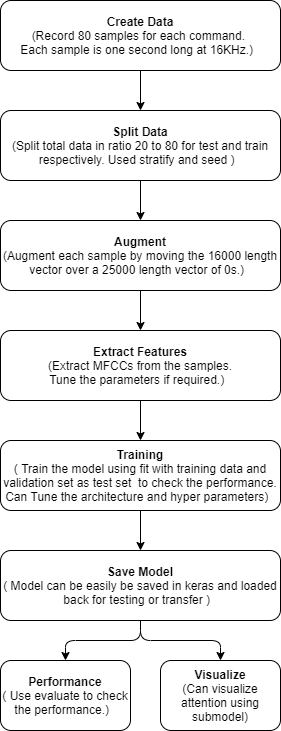

The diagram above was exported from draw.io. Its source (the exported page's mxGraphModel, read from the mxfile embedded in the PNG):
<mxGraphModel dx="1422" dy="783" grid="0" gridSize="10" guides="1" tooltips="1" connect="1" arrows="1" fold="1" page="1" pageScale="1" pageWidth="827" pageHeight="1169" math="0" shadow="0">
  <root>
    <mxCell id="0" />
    <mxCell id="1" parent="0" />
    <mxCell id="aL8--KXOXz15m5lunQ7n-1" value="&lt;b&gt;Create Data&lt;/b&gt;&lt;br&gt;(Record 80 samples for each command. &lt;br&gt;Each sample is one second long at 16KHz.)&amp;nbsp;&amp;nbsp;" style="rounded=1;whiteSpace=wrap;html=1;" parent="1" vertex="1">
      <mxGeometry x="150" y="40" width="280" height="70" as="geometry" />
    </mxCell>
    <mxCell id="aL8--KXOXz15m5lunQ7n-12" value="" style="edgeStyle=orthogonalEdgeStyle;rounded=0;orthogonalLoop=1;jettySize=auto;html=1;" parent="1" source="aL8--KXOXz15m5lunQ7n-5" target="aL8--KXOXz15m5lunQ7n-7" edge="1">
      <mxGeometry relative="1" as="geometry" />
    </mxCell>
    <mxCell id="aL8--KXOXz15m5lunQ7n-5" value="&lt;b&gt;Augment&lt;/b&gt;&lt;br&gt;(Augment each sample by moving the 16000 length vector over a 25000 length vector of 0s.)&amp;nbsp;&amp;nbsp;" style="rounded=1;whiteSpace=wrap;html=1;" parent="1" vertex="1">
      <mxGeometry x="150" y="260" width="280" height="70" as="geometry" />
    </mxCell>
    <mxCell id="aL8--KXOXz15m5lunQ7n-11" value="" style="edgeStyle=orthogonalEdgeStyle;rounded=0;orthogonalLoop=1;jettySize=auto;html=1;" parent="1" source="aL8--KXOXz15m5lunQ7n-6" target="aL8--KXOXz15m5lunQ7n-5" edge="1">
      <mxGeometry relative="1" as="geometry" />
    </mxCell>
    <mxCell id="aL8--KXOXz15m5lunQ7n-6" value="&lt;b&gt;Split Data&lt;/b&gt;&lt;br&gt;(Split total data in ratio 20 to 80 for test and train respectively. Used stratify and seed )&amp;nbsp;&amp;nbsp;" style="rounded=1;whiteSpace=wrap;html=1;" parent="1" vertex="1">
      <mxGeometry x="150" y="150" width="280" height="70" as="geometry" />
    </mxCell>
    <mxCell id="aL8--KXOXz15m5lunQ7n-13" value="" style="edgeStyle=orthogonalEdgeStyle;rounded=0;orthogonalLoop=1;jettySize=auto;html=1;" parent="1" source="aL8--KXOXz15m5lunQ7n-7" target="aL8--KXOXz15m5lunQ7n-8" edge="1">
      <mxGeometry relative="1" as="geometry" />
    </mxCell>
    <mxCell id="aL8--KXOXz15m5lunQ7n-7" value="&lt;b&gt;Extract Features&lt;/b&gt;&lt;br&gt;(Extract MFCCs from the samples.&lt;br&gt;Tune the parameters if required.)&amp;nbsp;&amp;nbsp;" style="rounded=1;whiteSpace=wrap;html=1;" parent="1" vertex="1">
      <mxGeometry x="150" y="370" width="280" height="70" as="geometry" />
    </mxCell>
    <mxCell id="aL8--KXOXz15m5lunQ7n-14" value="" style="edgeStyle=orthogonalEdgeStyle;rounded=0;orthogonalLoop=1;jettySize=auto;html=1;" parent="1" source="aL8--KXOXz15m5lunQ7n-8" target="aL8--KXOXz15m5lunQ7n-9" edge="1">
      <mxGeometry relative="1" as="geometry" />
    </mxCell>
    <mxCell id="aL8--KXOXz15m5lunQ7n-8" value="&lt;b&gt;Training&lt;/b&gt;&lt;br&gt;( Train the model using fit with training data and validation set as test set&amp;nbsp; to check the performance. Can Tune the architecture and hyper parameters)&amp;nbsp;&amp;nbsp;" style="rounded=1;whiteSpace=wrap;html=1;" parent="1" vertex="1">
      <mxGeometry x="150" y="480" width="280" height="70" as="geometry" />
    </mxCell>
    <mxCell id="aL8--KXOXz15m5lunQ7n-9" value="&lt;b&gt;Save Model&lt;/b&gt;&lt;br&gt;( Model can be easily be saved in keras and loaded back for testing or transfer )&amp;nbsp;&amp;nbsp;" style="rounded=1;whiteSpace=wrap;html=1;" parent="1" vertex="1">
      <mxGeometry x="150" y="590" width="280" height="70" as="geometry" />
    </mxCell>
    <mxCell id="aL8--KXOXz15m5lunQ7n-15" value="&lt;b&gt;Performance&lt;/b&gt;&lt;br&gt;( Use evaluate to check the performance.)&amp;nbsp;&amp;nbsp;" style="rounded=1;whiteSpace=wrap;html=1;" parent="1" vertex="1">
      <mxGeometry x="150" y="700" width="130" height="70" as="geometry" />
    </mxCell>
    <mxCell id="aL8--KXOXz15m5lunQ7n-10" value="" style="endArrow=classic;html=1;exitX=0.5;exitY=1;exitDx=0;exitDy=0;entryX=0.5;entryY=0;entryDx=0;entryDy=0;" parent="1" source="aL8--KXOXz15m5lunQ7n-1" target="aL8--KXOXz15m5lunQ7n-6" edge="1">
      <mxGeometry width="50" height="50" relative="1" as="geometry">
        <mxPoint x="390" y="440" as="sourcePoint" />
        <mxPoint x="440" y="390" as="targetPoint" />
      </mxGeometry>
    </mxCell>
    <mxCell id="aL8--KXOXz15m5lunQ7n-18" value="&lt;b&gt;Visualize&lt;/b&gt;&lt;br&gt;(Can visualize attention using submodel)" style="rounded=1;whiteSpace=wrap;html=1;" parent="1" vertex="1">
      <mxGeometry x="310" y="700" width="120" height="70" as="geometry" />
    </mxCell>
    <mxCell id="aL8--KXOXz15m5lunQ7n-21" value="" style="endArrow=classic;html=1;entryX=0.5;entryY=0;entryDx=0;entryDy=0;exitX=0.5;exitY=1;exitDx=0;exitDy=0;" parent="1" source="aL8--KXOXz15m5lunQ7n-9" target="aL8--KXOXz15m5lunQ7n-18" edge="1">
      <mxGeometry width="50" height="50" relative="1" as="geometry">
        <mxPoint x="290" y="680" as="sourcePoint" />
        <mxPoint x="440" y="390" as="targetPoint" />
        <Array as="points">
          <mxPoint x="290" y="680" />
          <mxPoint x="370" y="680" />
        </Array>
      </mxGeometry>
    </mxCell>
    <mxCell id="aL8--KXOXz15m5lunQ7n-22" value="" style="endArrow=classic;html=1;exitX=0.5;exitY=1;exitDx=0;exitDy=0;entryX=0.5;entryY=0;entryDx=0;entryDy=0;" parent="1" source="aL8--KXOXz15m5lunQ7n-9" target="aL8--KXOXz15m5lunQ7n-15" edge="1">
      <mxGeometry width="50" height="50" relative="1" as="geometry">
        <mxPoint x="390" y="440" as="sourcePoint" />
        <mxPoint x="440" y="390" as="targetPoint" />
        <Array as="points">
          <mxPoint x="290" y="680" />
          <mxPoint x="215" y="680" />
        </Array>
      </mxGeometry>
    </mxCell>
  </root>
</mxGraphModel>